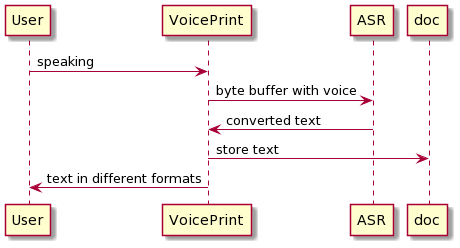

The diagram above was rendered by PlantUML. Its source (embedded in the PNG):
@startuml
User -> VoicePrint : speaking
VoicePrint -> ASR : byte buffer with voice
ASR -> VoicePrint : converted text
VoicePrint -> doc : store text
VoicePrint -> User : text in different formats
@enduml